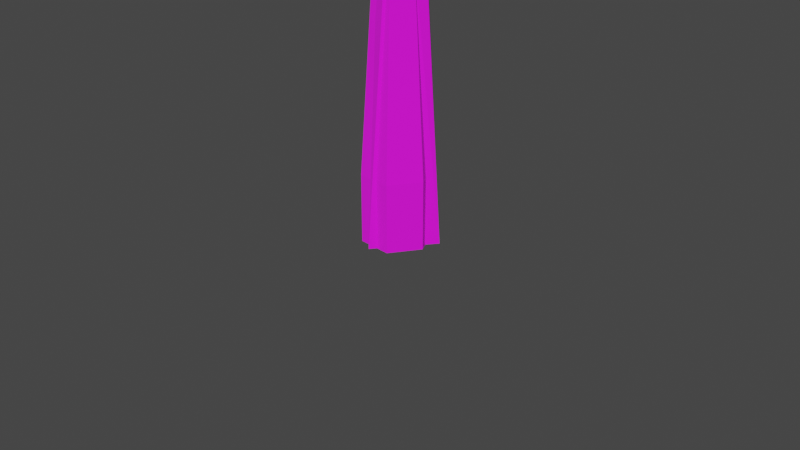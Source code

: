 # Source: Drzewo_2.blend  (saved by Blender 2.93.21; exported with 4.5.12 LTS)
import bpy
from mathutils import Matrix  # noqa: F401  (used for matrix-valued properties, if any)

bpy.ops.wm.read_factory_settings(use_empty=True)
scene = bpy.context.scene
scene.name = 'Scene'

# ---- collections
col_collection = bpy.data.collections.new('Collection'); scene.collection.children.link(col_collection)

# ---- images (referenced by path relative to the original .blend; pixels are not part of the script)
import os
ASSET_DIR = os.environ.get("B2B_ASSET_DIR", "")  # directory of the original .blend (textures are referenced by path, not embedded)
HERE = os.path.dirname(os.path.abspath(__file__))  # packed textures are extracted next to this script under _unpacked/

def load_image(name, relpath, width, height, colorspace="sRGB"):
    """Load a texture the original file referenced (path relative to the .blend, or extracted next to this script)."""
    p = next((c for c in (os.path.join(HERE, relpath), os.path.join(ASSET_DIR, relpath)) if relpath and os.path.exists(c)), "")
    if p:
        img = bpy.data.images.load(p, check_existing=True)
        img.name = name
    else:  # same state as the original file: an image datablock whose file is absent (Cycles renders it pink)
        img = bpy.data.images.new(name, width, height)
        img.source = "FILE"
        img.filepath = "//" + (relpath or name)
    img.colorspace_settings.name = colorspace
    return img
img_drzewo_1_png = load_image('Drzewo_1.png', 'Drzewo_1.png', 1024, 1024, 'sRGB')

# ---- materials (node trees are filled in below, after node groups)
mat_material_001 = bpy.data.materials.new('Material.001')
mat_material_001.use_transparent_shadow = False

# ---- material node trees
mat_material_001.use_nodes = True; mat_material_001.node_tree.nodes.clear()
_N = mat_material_001.node_tree.nodes; _L = mat_material_001.node_tree.links
n0 = _N.new('ShaderNodeBsdfPrincipled'); n0.name = 'Principled BSDF'; n0.location = (10, 300)
n0.distribution = 'GGX'
n0.subsurface_method = 'BURLEY'
n0.inputs[2].default_value = 1.0
n0.inputs[3].default_value = 1.45
n0.inputs[27].default_value = (0.0, 0.0, 0.0, 1.0)
n0.inputs[28].default_value = 1.0
n1 = _N.new('ShaderNodeOutputMaterial'); n1.name = 'Material Output'; n1.location = (300, 300)
n2 = _N.new('ShaderNodeTexImage'); n2.name = 'Image Texture'; n2.location = (-385, 261)
n2.image = img_drzewo_1_png
n2.interpolation = 'Closest'
_L.new(n0.outputs[0], n1.inputs[0])
_L.new(n2.outputs[0], n0.inputs[0])
_L.new(n2.outputs[1], n0.inputs[4])
n1.is_active_output = True

# ---- world
world_world = bpy.data.worlds.new('World'); scene.world = world_world
world_world.use_nodes = True; world_world.node_tree.nodes.clear()
_N = world_world.node_tree.nodes; _L = world_world.node_tree.links
n0 = _N.new('ShaderNodeOutputWorld'); n0.name = 'World Output'; n0.location = (300, 300)
n1 = _N.new('ShaderNodeBackground'); n1.name = 'Background'; n1.location = (10, 300)
n1.inputs[0].default_value = (0.05088, 0.05088, 0.05088, 1.0)
_L.new(n1.outputs[0], n0.inputs[0])
n0.is_active_output = True
world_world.color = (0.05088, 0.05088, 0.05088)
world_world.use_sun_shadow = False
world_world.sun_shadow_jitter_overblur = 0.0

# ---- cameras
cam_camera = bpy.data.cameras.new('Camera')
cam_camera.clip_end = 100.0
cam_camera.ortho_scale = 7.314

# ---- meshes
me_icosphere = bpy.data.meshes.new('Icosphere')
me_icosphere.from_pydata([(-0.2031, 0.3127, -0.2148), (-0.2031, 0.3127, 0.5196), (0.1642, 0.3127, -0.2148), (0.1642, 0.3127, 0.5196), (0.3478, -0.005329, -0.2148), (0.3478, -0.005329, 0.5196), (0.1642, -0.3234, -0.2148), (0.1642, -0.3234, 0.5196), (-0.2031, -0.3234, -0.2148), (-0.2031, -0.3234, 0.5196), (-0.3867, -0.005329, -0.2148), (-0.3867, -0.005329, 0.5196), (0.1024, 0.2058, 2.393), (-0.1413, 0.2058, 2.393), (0.2243, -0.005329, 2.393), (0.1024, -0.2164, 2.393), (-0.1413, -0.2164, 2.393), (-0.2632, -0.005329, 2.393), (0.03964, 0.097, 4.382), (-0.07852, 0.097, 4.382), (0.09872, -0.005329, 4.382), (0.03964, -0.1077, 4.382), (-0.07852, -0.1077, 4.382), (-0.1376, -0.005329, 4.382), (-0.005485, 0.01884, 5.589), (-0.03339, 0.01884, 5.588), (0.008469, -0.005329, 5.589), (-0.005485, -0.0295, 5.588), (-0.03339, -0.0295, 5.589), (-0.04735, -0.005329, 5.59), (0.03349, -0.09701, 4.547), (-0.07237, -0.09701, 4.547), (0.03349, 0.08635, 4.547), (0.08642, -0.005329, 4.547), (-0.1253, -0.005329, 4.547), (-0.07237, 0.08635, 4.547), (-0.06492, -0.4108, 4.617), (0.02604, -0.4108, 4.617), (-0.06018, -0.3296, 4.714), (0.0213, -0.3296, 4.714), (-0.04971, -0.5943, 5.206), (0.01083, -0.5943, 5.206), (-0.04656, -0.5101, 5.2), (0.007681, -0.5101, 5.2), (-0.03575, -0.5518, 5.561), (-0.003137, -0.5518, 5.561), (-0.03405, -0.5064, 5.558), (-0.004833, -0.5064, 5.558), (-0.02558, -0.5294, 5.688), (-0.0133, -0.5294, 5.688), (-0.02494, -0.5123, 5.687), (-0.01394, -0.5123, 5.688), (0.02523, -0.5547, 4.866), (-0.06412, -0.5547, 4.866), (-0.05947, -0.4353, 4.901), (0.02059, -0.4353, 4.901), (0.03964, -0.2446, 4.449), (-0.07852, -0.2446, 4.449), (-0.07237, -0.1961, 4.555), (0.03349, -0.1961, 4.555), (-0.08493, -0.1188, 4.179), (-0.1504, -0.005329, 4.179), (0.1115, -0.005329, 4.179), (0.04605, -0.1188, 4.179), (-0.08493, 0.1081, 4.179), (0.04605, 0.1081, 4.179), (0.02921, 0.3406, 4.53), (-0.06809, 0.3406, 4.53), (-0.07336, 0.4545, 4.462), (0.03448, 0.4545, 4.462), (0.04605, 0.3368, 4.308), (0.03964, 0.2464, 4.42), (-0.07852, 0.2464, 4.42), (-0.08493, 0.3368, 4.308), (0.01237, 0.456, 4.749), (-0.05125, 0.456, 4.749), (-0.0547, 0.5532, 4.719), (0.01581, 0.5532, 4.719), (0.003724, 0.5302, 4.97), (-0.0426, 0.5302, 4.97), (-0.04512, 0.6064, 4.951), (0.006236, 0.6064, 4.951), (-0.008499, 0.481, 5.287), (-0.03038, 0.481, 5.287), (-0.03157, 0.5178, 5.295), (-0.007313, 0.5178, 5.295), (-0.1714, -0.005329, 3.847), (0.05653, -0.1369, 3.847), (0.05653, 0.1263, 3.847), (-0.09541, -0.1369, 3.847), (0.1325, -0.005329, 3.847), (-0.09541, 0.1263, 3.847), (-0.4206, -0.1924, 4.219), (-0.2846, -0.1514, 4.35), (-0.3231, -0.05283, 4.347), (-0.4652, -0.07802, 4.214), (-0.6609, -0.2158, 4.673), (-0.517, -0.1775, 4.704), (-0.5366, -0.1091, 4.7), (-0.6835, -0.1364, 4.669), (-0.6296, -0.1623, 5.236), (-0.577, -0.1489, 5.235), (-0.5816, -0.1281, 5.233), (-0.635, -0.1381, 5.235), (-0.6138, -0.1184, 5.556), (-0.5918, -0.1143, 5.554), (-0.5899, -0.1228, 5.556), (-0.6115, -0.1284, 5.556), (0.02805, -0.08758, 4.692), (0.02805, 0.07692, 4.692), (-0.06693, 0.07692, 4.692), (-0.06693, -0.08758, 4.692), (0.07554, -0.005329, 4.692), (-0.1144, -0.005329, 4.692), (0.2173, 0.07961, 4.774), (0.2955, 0.08184, 4.682), (0.2623, 0.1479, 4.692), (0.2262, 0.1769, 4.755), (0.6534, 0.4227, 4.91), (0.6923, 0.4205, 4.913), (0.6927, 0.4488, 4.915), (0.6537, 0.4481, 4.911), (-0.03211, -0.007826, 4.359), (1.134, -0.8547, 5.25), (-0.4774, -1.378, 5.25), (-1.473, -0.007826, 5.25), (-0.4774, 1.363, 5.25), (1.134, 0.8391, 5.25), (0.4131, -1.378, 6.69), (-1.198, -0.8547, 6.69), (-1.198, 0.8391, 6.69), (0.4131, 1.363, 6.69), (1.409, -0.007826, 6.69), (-0.03211, -0.007826, 7.581), (-0.2938, -0.8133, 4.6), (0.6531, -0.5056, 4.6), (0.3914, -1.311, 5.123), (1.338, -0.007826, 5.123), (0.6531, 0.49, 4.6), (-0.879, -0.007826, 4.6), (-1.141, -0.8133, 5.123), (-0.2938, 0.7976, 4.6), (-1.141, 0.7976, 5.123), (0.3914, 1.295, 5.123), (1.5, -0.5056, 5.97), (1.5, 0.49, 5.97), (-0.03211, -1.619, 5.97), (0.9148, -1.311, 5.97), (-1.564, -0.5056, 5.97), (-0.979, -1.311, 5.97), (-0.979, 1.295, 5.97), (-1.564, 0.49, 5.97), (0.9148, 1.295, 5.97), (-0.03211, 1.603, 5.97), (1.077, -0.8133, 6.817), (-0.4556, -1.311, 6.817), (-1.402, -0.007826, 6.817), (-0.4556, 1.295, 6.817), (1.077, 0.7976, 6.817), (0.2296, -0.8133, 7.34), (0.8148, -0.007826, 7.34), (-0.7173, -0.5056, 7.34), (-0.7173, 0.49, 7.34), (0.2296, 0.7976, 7.34)], [], [(0, 1, 3, 2), (2, 3, 5, 4), (4, 5, 7, 6), (6, 7, 9, 8), (9, 7, 15, 16), (8, 9, 11, 10), (10, 11, 1, 0), (0, 2, 4, 6, 8, 10), (61, 60, 22, 23), (5, 3, 12, 14), (11, 9, 16, 17), (3, 1, 13, 12), (7, 5, 14, 15), (1, 11, 17, 13), (111, 108, 27, 28), (63, 62, 20, 21), (71, 70, 69, 66), (64, 61, 23, 19), (60, 63, 21, 22), (62, 65, 18, 20), (24, 25, 29, 28, 27, 26), (112, 109, 24, 26), (113, 111, 28, 29), (108, 112, 26, 27), (109, 110, 25, 24), (110, 113, 29, 25), (19, 23, 34, 35), (18, 19, 35, 32), (21, 20, 33, 30), (23, 22, 31, 34), (20, 18, 32, 33), (57, 56, 37, 36), (53, 52, 41, 40), (58, 57, 36, 38), (56, 59, 39, 37), (59, 58, 38, 39), (43, 42, 46, 47), (55, 54, 42, 43), (54, 53, 40, 42), (52, 55, 43, 41), (45, 47, 51, 49), (42, 40, 44, 46), (41, 43, 47, 45), (40, 41, 45, 44), (48, 49, 51, 50), (44, 45, 49, 48), (47, 46, 50, 51), (46, 44, 48, 50), (37, 39, 55, 52), (38, 36, 53, 54), (39, 38, 54, 55), (36, 37, 52, 53), (30, 31, 58, 59), (21, 30, 59, 56), (31, 22, 57, 58), (22, 21, 56, 57), (90, 88, 65, 62), (89, 87, 63, 60), (91, 86, 61, 64), (88, 91, 64, 65), (87, 90, 62, 63), (86, 89, 92, 95), (66, 69, 77, 74), (73, 72, 67, 68), (72, 71, 66, 67), (70, 73, 68, 69), (65, 64, 73, 70), (19, 18, 71, 72), (64, 19, 72, 73), (18, 65, 70, 71), (76, 75, 79, 80), (67, 66, 74, 75), (69, 68, 76, 77), (68, 67, 75, 76), (78, 81, 85, 82), (74, 77, 81, 78), (75, 74, 78, 79), (77, 76, 80, 81), (85, 84, 83, 82), (79, 78, 82, 83), (81, 80, 84, 85), (80, 79, 83, 84), (17, 16, 89, 86), (15, 14, 90, 87), (12, 13, 91, 88), (13, 17, 86, 91), (16, 15, 87, 89), (14, 12, 88, 90), (95, 92, 96, 99), (61, 86, 95, 94), (89, 60, 93, 92), (60, 61, 94, 93), (97, 98, 102, 101), (93, 94, 98, 97), (94, 95, 99, 98), (92, 93, 97, 96), (98, 99, 103, 102), (96, 97, 101, 100), (99, 96, 100, 103), (101, 102, 105, 106), (103, 100, 107, 104), (100, 101, 106, 107), (107, 106, 105, 104), (102, 103, 104, 105), (35, 34, 113, 110), (32, 35, 110, 109), (30, 33, 112, 108), (34, 31, 111, 113), (109, 112, 114, 117), (31, 30, 108, 111), (117, 114, 118, 121), (33, 32, 116, 115), (112, 33, 115, 114), (32, 109, 117, 116), (119, 120, 121, 118), (115, 116, 120, 119), (116, 117, 121, 120), (114, 115, 119, 118), (122, 135, 134), (123, 135, 137), (122, 134, 139), (122, 139, 141), (122, 141, 138), (123, 137, 144), (124, 136, 146), (125, 140, 148), (126, 142, 150), (127, 143, 152), (123, 144, 147), (124, 146, 149), (125, 148, 151), (126, 150, 153), (127, 152, 145), (128, 154, 159), (129, 155, 161), (130, 156, 162), (131, 157, 163), (132, 158, 160), (160, 163, 133), (160, 158, 163), (158, 131, 163), (163, 162, 133), (163, 157, 162), (157, 130, 162), (162, 161, 133), (162, 156, 161), (156, 129, 161), (161, 159, 133), (161, 155, 159), (155, 128, 159), (159, 160, 133), (159, 154, 160), (154, 132, 160), (145, 158, 132), (145, 152, 158), (152, 131, 158), (153, 157, 131), (153, 150, 157), (150, 130, 157), (151, 156, 130), (151, 148, 156), (148, 129, 156), (149, 155, 129), (149, 146, 155), (146, 128, 155), (147, 154, 128), (147, 144, 154), (144, 132, 154), (152, 153, 131), (152, 143, 153), (143, 126, 153), (150, 151, 130), (150, 142, 151), (142, 125, 151), (148, 149, 129), (148, 140, 149), (140, 124, 149), (146, 147, 128), (146, 136, 147), (136, 123, 147), (144, 145, 132), (144, 137, 145), (137, 127, 145), (138, 143, 127), (138, 141, 143), (141, 126, 143), (141, 142, 126), (141, 139, 142), (139, 125, 142), (139, 140, 125), (139, 134, 140), (134, 124, 140), (137, 138, 127), (137, 135, 138), (135, 122, 138), (134, 136, 124), (134, 135, 136), (135, 123, 136)])
_uv = me_icosphere.uv_layers.new(name='UVMap')
_uv.uv.foreach_set('vector', [0.9122, 0.09192, 0.7982, 0.09688, 0.792, 0.06393, 0.9082, 0.0576, 0.9079, 0.2622, 0.794, 0.259, 0.7994, 0.226, 0.9116, 0.2286, 0.9116, 0.2286, 0.7994, 0.226, 0.8026, 0.1936, 0.9144, 0.1946, 0.9144, 0.1946, 0.8026, 0.1936, 0.8035, 0.1614, 0.9156, 0.1605, 0.8035, 0.1614, 0.8026, 0.1936, 0.5187, 0.1875, 0.5195, 0.1654, 0.9156, 0.1605, 0.8035, 0.1614, 0.8021, 0.1293, 0.9148, 0.1262, 0.9148, 0.1262, 0.8021, 0.1293, 0.7982, 0.09688, 0.9122, 0.09192, 0.1094, 0.03287, 0.1094, 0.06421, 0.08223, 0.07988, 0.05509, 0.06421, 0.05509, 0.03287, 0.08223, 0.0172, 0.2426, 0.1576, 0.2434, 0.1694, 0.2123, 0.1699, 0.2115, 0.1593, 0.7994, 0.226, 0.794, 0.259, 0.51, 0.2315, 0.5155, 0.2096, 0.8021, 0.1293, 0.8035, 0.1614, 0.5195, 0.1654, 0.518, 0.1433, 0.792, 0.06393, 0.7982, 0.09688, 0.5142, 0.1213, 0.508, 0.09942, 0.8026, 0.1936, 0.7994, 0.226, 0.5155, 0.2096, 0.5187, 0.1875, 0.7982, 0.09688, 0.8021, 0.1293, 0.518, 0.1433, 0.5142, 0.1213, 0.1645, 0.1707, 0.1641, 0.1793, 0.02562, 0.1755, 0.02558, 0.173, 0.243, 0.1813, 0.2412, 0.1931, 0.2102, 0.1912, 0.2118, 0.1806, 0.1099, 0.1733, 0.1079, 0.1862, 0.09316, 0.1835, 0.09518, 0.1722, 0.2404, 0.1458, 0.2426, 0.1576, 0.2115, 0.1593, 0.2094, 0.1487, 0.2434, 0.1694, 0.243, 0.1813, 0.2118, 0.1806, 0.2123, 0.1699, 0.2412, 0.1931, 0.2381, 0.2049, 0.2073, 0.2018, 0.2102, 0.1912, 0.02431, 0.1806, 0.02024, 0.1815, 0.01696, 0.1799, 0.01774, 0.1773, 0.0218, 0.1765, 0.02508, 0.1781, 0.1627, 0.188, 0.1601, 0.1965, 0.02431, 0.1806, 0.02508, 0.1781, 0.1638, 0.1621, 0.1645, 0.1707, 0.02558, 0.173, 0.02534, 0.1705, 0.1641, 0.1793, 0.1627, 0.188, 0.02508, 0.1781, 0.02562, 0.1755, 0.1591, 0.1451, 0.162, 0.1535, 0.02503, 0.1679, 0.024, 0.1655, 0.162, 0.1535, 0.1638, 0.1621, 0.02534, 0.1705, 0.02503, 0.1679, 0.2094, 0.1487, 0.2115, 0.1593, 0.1862, 0.1608, 0.1842, 0.1512, 0.2058, 0.1381, 0.2094, 0.1487, 0.1842, 0.1512, 0.1811, 0.1418, 0.2118, 0.1806, 0.2102, 0.1912, 0.1851, 0.1895, 0.1866, 0.1799, 0.2115, 0.1593, 0.2123, 0.1699, 0.187, 0.1703, 0.1862, 0.1608, 0.2102, 0.1912, 0.2073, 0.2018, 0.1824, 0.199, 0.1851, 0.1895, 0.1282, 0.1849, 0.1267, 0.1948, 0.1075, 0.1907, 0.1084, 0.1831, 0.08582, 0.1816, 0.08492, 0.1886, 0.05858, 0.1835, 0.05934, 0.1787, 0.128, 0.1739, 0.1282, 0.1849, 0.1084, 0.1831, 0.1064, 0.1722, 0.1273, 0.1511, 0.1274, 0.1625, 0.1062, 0.1648, 0.1078, 0.1543, 0.1274, 0.1625, 0.128, 0.1739, 0.1064, 0.1722, 0.1062, 0.1648, 0.06038, 0.1672, 0.06059, 0.1717, 0.03186, 0.1719, 0.03172, 0.1697, 0.08689, 0.1652, 0.08706, 0.172, 0.06059, 0.1717, 0.06038, 0.1672, 0.08706, 0.172, 0.08582, 0.1816, 0.05934, 0.1787, 0.06059, 0.1717, 0.08527, 0.1554, 0.08689, 0.1652, 0.06038, 0.1672, 0.0586, 0.1606, 0.03102, 0.1663, 0.03172, 0.1697, 0.02176, 0.1712, 0.02149, 0.1699, 0.06059, 0.1717, 0.05934, 0.1787, 0.03162, 0.1754, 0.03186, 0.1719, 0.0586, 0.1606, 0.06038, 0.1672, 0.03172, 0.1697, 0.03102, 0.1663, 0.05934, 0.1787, 0.05858, 0.1835, 0.03107, 0.1779, 0.03162, 0.1754, 0.02177, 0.1734, 0.02151, 0.1743, 0.02022, 0.1739, 0.02045, 0.1731, 0.03162, 0.1754, 0.03107, 0.1779, 0.02151, 0.1743, 0.02177, 0.1734, 0.03172, 0.1697, 0.03186, 0.1719, 0.02189, 0.1721, 0.02176, 0.1712, 0.03186, 0.1719, 0.03162, 0.1754, 0.02177, 0.1734, 0.02189, 0.1721, 0.1078, 0.1543, 0.1062, 0.1648, 0.08689, 0.1652, 0.08527, 0.1554, 0.1064, 0.1722, 0.1084, 0.1831, 0.08582, 0.1816, 0.08706, 0.172, 0.1062, 0.1648, 0.1064, 0.1722, 0.08706, 0.172, 0.08689, 0.1652, 0.1084, 0.1831, 0.1075, 0.1907, 0.08492, 0.1886, 0.08582, 0.1816, 0.1371, 0.1641, 0.137, 0.1724, 0.128, 0.1739, 0.1274, 0.1625, 0.1412, 0.1495, 0.1371, 0.1641, 0.1274, 0.1625, 0.1273, 0.1511, 0.137, 0.1724, 0.1412, 0.1862, 0.1282, 0.1849, 0.128, 0.1739, 0.1412, 0.1862, 0.1399, 0.1965, 0.1267, 0.1948, 0.1282, 0.1849, 0.2922, 0.1962, 0.2887, 0.2099, 0.2381, 0.2049, 0.2412, 0.1931, 0.2947, 0.1687, 0.2942, 0.1825, 0.243, 0.1813, 0.2434, 0.1694, 0.2913, 0.1412, 0.2938, 0.1549, 0.2426, 0.1576, 0.2404, 0.1458, 0.2874, 0.1276, 0.2913, 0.1412, 0.2404, 0.1458, 0.2371, 0.1341, 0.2942, 0.1825, 0.2922, 0.1962, 0.2412, 0.1931, 0.243, 0.1813, 0.1776, 0.1544, 0.1809, 0.1668, 0.1401, 0.168, 0.1386, 0.1576, 0.09518, 0.1722, 0.09316, 0.1835, 0.07166, 0.1794, 0.07291, 0.1711, 0.1062, 0.1478, 0.1091, 0.1611, 0.09475, 0.1632, 0.09171, 0.1522, 0.1091, 0.1611, 0.1099, 0.1733, 0.09518, 0.1722, 0.09475, 0.1632, 0.1079, 0.1862, 0.1057, 0.1967, 0.09092, 0.1918, 0.09316, 0.1835, 0.13, 0.189, 0.1281, 0.2006, 0.1057, 0.1967, 0.1079, 0.1862, 0.1239, 0.1624, 0.1239, 0.1717, 0.1099, 0.1733, 0.1091, 0.1611, 0.13, 0.1449, 0.1239, 0.1624, 0.1091, 0.1611, 0.1062, 0.1478, 0.1239, 0.1717, 0.13, 0.189, 0.1079, 0.1862, 0.1099, 0.1733, 0.07114, 0.1579, 0.07277, 0.1659, 0.05293, 0.1668, 0.05357, 0.1607, 0.09475, 0.1632, 0.09518, 0.1722, 0.07291, 0.1711, 0.07277, 0.1659, 0.09316, 0.1835, 0.09092, 0.1918, 0.0704, 0.1849, 0.07166, 0.1794, 0.09171, 0.1522, 0.09475, 0.1632, 0.07277, 0.1659, 0.07114, 0.1579, 0.05305, 0.1707, 0.05389, 0.1768, 0.02661, 0.173, 0.02682, 0.1702, 0.07291, 0.1711, 0.07166, 0.1794, 0.05389, 0.1768, 0.05305, 0.1707, 0.07277, 0.1659, 0.07291, 0.1711, 0.05305, 0.1707, 0.05293, 0.1668, 0.07166, 0.1794, 0.0704, 0.1849, 0.05313, 0.1806, 0.05389, 0.1768, 0.02661, 0.173, 0.02628, 0.1748, 0.02343, 0.1742, 0.02373, 0.1725, 0.05293, 0.1668, 0.05305, 0.1707, 0.02682, 0.1702, 0.02679, 0.1685, 0.05389, 0.1768, 0.05313, 0.1806, 0.02628, 0.1748, 0.02661, 0.173, 0.05357, 0.1607, 0.05293, 0.1668, 0.02679, 0.1685, 0.02644, 0.1658, 0.518, 0.1433, 0.5195, 0.1654, 0.2947, 0.1687, 0.2938, 0.1549, 0.5187, 0.1875, 0.5155, 0.2096, 0.2922, 0.1962, 0.2942, 0.1825, 0.508, 0.09942, 0.5142, 0.1213, 0.2913, 0.1412, 0.2874, 0.1276, 0.5142, 0.1213, 0.518, 0.1433, 0.2938, 0.1549, 0.2913, 0.1412, 0.5195, 0.1654, 0.5187, 0.1875, 0.2942, 0.1825, 0.2947, 0.1687, 0.5155, 0.2096, 0.51, 0.2315, 0.2887, 0.2099, 0.2922, 0.1962, 0.1386, 0.1576, 0.1401, 0.168, 0.09795, 0.1689, 0.09732, 0.1622, 0.1577, 0.1957, 0.1736, 0.2176, 0.1356, 0.2103, 0.1369, 0.1933, 0.1809, 0.1668, 0.1611, 0.1862, 0.1384, 0.184, 0.1401, 0.168, 0.1611, 0.1862, 0.1577, 0.1957, 0.1369, 0.1933, 0.1384, 0.184, 0.09877, 0.1823, 0.09814, 0.1887, 0.05139, 0.1796, 0.05157, 0.1778, 0.1384, 0.184, 0.1369, 0.1933, 0.09814, 0.1887, 0.09877, 0.1823, 0.1369, 0.1933, 0.1356, 0.2103, 0.09407, 0.2011, 0.09814, 0.1887, 0.1401, 0.168, 0.1384, 0.184, 0.09877, 0.1823, 0.09795, 0.1689, 0.09814, 0.1887, 0.09407, 0.2011, 0.05032, 0.1839, 0.05139, 0.1796, 0.09795, 0.1689, 0.09877, 0.1823, 0.05157, 0.1778, 0.05158, 0.1734, 0.09732, 0.1622, 0.09795, 0.1689, 0.05158, 0.1734, 0.05143, 0.1712, 0.05157, 0.1778, 0.05139, 0.1796, 0.02483, 0.1763, 0.02485, 0.1756, 0.05143, 0.1712, 0.05158, 0.1734, 0.02495, 0.1738, 0.02487, 0.1729, 0.05158, 0.1734, 0.05157, 0.1778, 0.02485, 0.1756, 0.02495, 0.1738, 0.02365, 0.1779, 0.02412, 0.1762, 0.02483, 0.1763, 0.02446, 0.1781, 0.05139, 0.1796, 0.05032, 0.1839, 0.02446, 0.1781, 0.02483, 0.1763, 0.1842, 0.1512, 0.1862, 0.1608, 0.1638, 0.1621, 0.162, 0.1535, 0.1811, 0.1418, 0.1842, 0.1512, 0.162, 0.1535, 0.1591, 0.1451, 0.1866, 0.1799, 0.1851, 0.1895, 0.1627, 0.188, 0.1641, 0.1793, 0.1862, 0.1608, 0.187, 0.1703, 0.1645, 0.1707, 0.1638, 0.1621, 0.09126, 0.1734, 0.09094, 0.1815, 0.07601, 0.1803, 0.07162, 0.1731, 0.187, 0.1703, 0.1866, 0.1799, 0.1641, 0.1793, 0.1645, 0.1707, 0.07162, 0.1731, 0.07601, 0.1803, 0.02683, 0.1796, 0.02548, 0.1779, 0.09189, 0.1546, 0.09492, 0.1624, 0.07145, 0.1662, 0.07062, 0.1598, 0.09094, 0.1815, 0.09492, 0.1929, 0.07314, 0.1899, 0.07601, 0.1803, 0.09492, 0.1624, 0.09126, 0.1734, 0.07162, 0.1731, 0.07145, 0.1662, 0.02409, 0.1817, 0.02269, 0.1796, 0.02558, 0.1778, 0.02683, 0.1796, 0.07062, 0.1598, 0.07145, 0.1662, 0.02253, 0.1766, 0.02342, 0.1744, 0.07145, 0.1662, 0.07162, 0.1731, 0.02548, 0.1779, 0.02253, 0.1766, 0.07601, 0.1803, 0.07314, 0.1899, 0.02409, 0.1817, 0.02683, 0.1796, 0.6205, 0.9822, 0.5635, 0.965, 0.616, 0.9228, 0.4877, 0.6613, 0.4368, 0.6922, 0.4406, 0.625, 0.9486, 0.8377, 0.9146, 0.8866, 0.8907, 0.8237, 0.9126, 0.4811, 0.9486, 0.5285, 0.8813, 0.5318, 0.5623, 0.4051, 0.6185, 0.3855, 0.6008, 0.4505, 0.5481, 0.5561, 0.5933, 0.5174, 0.5984, 0.5806, 0.521, 0.775, 0.4981, 0.7199, 0.5598, 0.7347, 0.7208, 0.8684, 0.6614, 0.8731, 0.6944, 0.819, 0.8713, 0.7072, 0.8575, 0.7652, 0.8162, 0.717, 0.7646, 0.5142, 0.8154, 0.5453, 0.7569, 0.5697, 0.5481, 0.5561, 0.5984, 0.5806, 0.5455, 0.6156, 0.521, 0.775, 0.5598, 0.7347, 0.5768, 0.7958, 0.7208, 0.8684, 0.6944, 0.819, 0.7578, 0.8217, 0.8713, 0.7072, 0.8162, 0.717, 0.8384, 0.6576, 0.7646, 0.5142, 0.7569, 0.5697, 0.7072, 0.5302, 0.5956, 0.6976, 0.6068, 0.6434, 0.6426, 0.6905, 0.6702, 0.7735, 0.6222, 0.7461, 0.6781, 0.7266, 0.7655, 0.726, 0.7245, 0.7632, 0.7233, 0.704, 0.7497, 0.6207, 0.7725, 0.6711, 0.7158, 0.654, 0.6447, 0.6031, 0.6997, 0.5971, 0.666, 0.6457, 0.666, 0.6457, 0.7158, 0.654, 0.6851, 0.6842, 0.666, 0.6457, 0.6997, 0.5971, 0.7158, 0.654, 0.6997, 0.5971, 0.7497, 0.6207, 0.7158, 0.654, 0.7158, 0.654, 0.7233, 0.704, 0.6851, 0.6842, 0.7158, 0.654, 0.7725, 0.6711, 0.7233, 0.704, 0.7725, 0.6711, 0.7655, 0.726, 0.7233, 0.704, 0.7233, 0.704, 0.6781, 0.7266, 0.6851, 0.6842, 0.7233, 0.704, 0.7245, 0.7632, 0.6781, 0.7266, 0.7245, 0.7632, 0.6702, 0.7735, 0.6781, 0.7266, 0.6781, 0.7266, 0.6426, 0.6905, 0.6851, 0.6842, 0.6781, 0.7266, 0.6222, 0.7461, 0.6426, 0.6905, 0.6222, 0.7461, 0.5956, 0.6976, 0.6426, 0.6905, 0.6426, 0.6905, 0.666, 0.6457, 0.6851, 0.6842, 0.6426, 0.6905, 0.6068, 0.6434, 0.666, 0.6457, 0.6068, 0.6434, 0.6447, 0.6031, 0.666, 0.6457, 0.653, 0.5485, 0.6997, 0.5971, 0.6447, 0.6031, 0.7072, 0.5302, 0.7569, 0.5697, 0.6997, 0.5971, 0.7569, 0.5697, 0.7497, 0.6207, 0.6997, 0.5971, 0.8043, 0.6117, 0.7725, 0.6711, 0.7497, 0.6207, 0.8384, 0.6576, 0.8162, 0.717, 0.7725, 0.6711, 0.8162, 0.717, 0.7655, 0.726, 0.7725, 0.6711, 0.7909, 0.7751, 0.7245, 0.7632, 0.7655, 0.726, 0.7578, 0.8217, 0.6944, 0.819, 0.7245, 0.7632, 0.6944, 0.819, 0.6702, 0.7735, 0.7245, 0.7632, 0.6313, 0.8129, 0.6222, 0.7461, 0.6702, 0.7735, 0.5768, 0.7958, 0.5598, 0.7347, 0.6222, 0.7461, 0.5598, 0.7347, 0.5956, 0.6976, 0.6222, 0.7461, 0.5461, 0.6728, 0.6068, 0.6434, 0.5956, 0.6976, 0.5455, 0.6156, 0.5984, 0.5806, 0.6068, 0.6434, 0.5984, 0.5806, 0.6447, 0.6031, 0.6068, 0.6434, 0.7569, 0.5697, 0.8043, 0.6117, 0.7497, 0.6207, 0.7569, 0.5697, 0.8154, 0.5453, 0.8043, 0.6117, 0.8154, 0.5453, 0.8583, 0.5866, 0.8043, 0.6117, 0.8162, 0.717, 0.7909, 0.7751, 0.7655, 0.726, 0.8162, 0.717, 0.8575, 0.7652, 0.7909, 0.7751, 0.8575, 0.7652, 0.8314, 0.8187, 0.7909, 0.7751, 0.6944, 0.819, 0.6313, 0.8129, 0.6702, 0.7735, 0.6944, 0.819, 0.6614, 0.8731, 0.6313, 0.8129, 0.6614, 0.8731, 0.6024, 0.8649, 0.6313, 0.8129, 0.5598, 0.7347, 0.5461, 0.6728, 0.5956, 0.6976, 0.5598, 0.7347, 0.4981, 0.7199, 0.5461, 0.6728, 0.4981, 0.7199, 0.4877, 0.6613, 0.5461, 0.6728, 0.5984, 0.5806, 0.653, 0.5485, 0.6447, 0.6031, 0.5984, 0.5806, 0.5933, 0.5174, 0.653, 0.5485, 0.5933, 0.5174, 0.6459, 0.4894, 0.653, 0.5485, 0.6008, 0.4505, 0.6659, 0.4333, 0.6459, 0.4894, 0.6008, 0.4505, 0.6185, 0.3855, 0.6659, 0.4333, 0.8813, 0.5318, 0.8583, 0.5866, 0.8154, 0.5453, 0.8813, 0.5318, 0.9178, 0.5884, 0.8583, 0.5866, 0.8813, 0.5318, 0.9486, 0.5285, 0.9178, 0.5884, 0.8907, 0.8237, 0.8314, 0.8187, 0.8575, 0.7652, 0.8907, 0.8237, 0.8482, 0.8758, 0.8314, 0.8187, 0.8907, 0.8237, 0.9146, 0.8866, 0.8482, 0.8758, 0.616, 0.9228, 0.6024, 0.8649, 0.6614, 0.8731, 0.5933, 0.5174, 0.6008, 0.4505, 0.6459, 0.4894, 0.4406, 0.625, 0.4368, 0.6922, 0.3805, 0.6553, 0.4368, 0.6922, 0.3818, 0.7148, 0.3805, 0.6553, 0.616, 0.9228, 0.5533, 0.8985, 0.6024, 0.8649, 0.616, 0.9228, 0.5635, 0.965, 0.5533, 0.8985, 0.4368, 0.6922, 0.4877, 0.6613, 0.4981, 0.7199])
me_icosphere.materials.append(mat_material_001)
me_icosphere.use_remesh_fix_poles = True
me_icosphere.use_remesh_preserve_attributes = False
me_icosphere.use_mirror_vertex_groups = False
me_icosphere.update()
me_icosphere_002 = bpy.data.meshes.new('Icosphere.002')
me_icosphere_002.from_pydata([(-0.3076, 0.1902, -0.2115), (0.3914, 0.1896, -0.2023), (-0.01906, -0.4015, -0.2085), (-0.01935, 0.1621, 4.364), (0.08909, -0.117, 4.345), (0.02046, -0.00676, 5.594), (-0.01097, -0.5683, 4.833), (0.03097, -0.5318, 5.679), (0.07259, -0.5947, 4.968), (0.03062, -0.2129, 4.546), (-0.06292, -0.1053, 4.29), (0.03155, 0.564, 4.593), (0.08257, 0.1503, 4.301), (0.03043, 0.5526, 5.251), (-0.1151, -0.1021, 3.89), (-0.09078, 0.04586, 4.136), (-0.4855, -0.1448, 4.735), (-0.6135, -0.1302, 4.555), (-0.6105, -0.217, 4.676), (-0.5534, -0.1251, 5.556), (0.1423, 0.04986, 4.689), (0.0006499, 0.0, 4.284), (-0.4727, -1.457, 5.231), (-1.531, 0.0, 5.231), (0.0006499, 1.811, 5.997), (1.541, -9.313e-09, 5.044), (0.474, -1.457, 6.762), (-1.54, 9.313e-09, 6.949), (1.532, 0.0, 6.762), (0.0006499, 0.0, 7.709)], [], [(1, 2, 0), (2, 14, 0), (1, 4, 2), (3, 15, 5), (20, 9, 4), (4, 6, 10), (6, 7, 9), (8, 7, 6), (9, 8, 4), (14, 4, 10), (15, 11, 12), (3, 11, 15), (12, 13, 3), (12, 11, 13), (15, 12, 1), (4, 14, 2), (1, 12, 20), (15, 16, 10), (17, 16, 15), (18, 19, 17), (20, 5, 9), (1, 0, 15), (0, 14, 15), (16, 18, 14, 10), (10, 9, 15), (9, 10, 6), (8, 9, 7), (6, 4, 8), (11, 3, 13), (1, 20, 4), (5, 20, 12, 3), (17, 14, 18), (15, 14, 17), (16, 17, 19), (16, 19, 18), (15, 9, 5), (21, 25, 22), (21, 22, 23), (21, 23, 24), (21, 24, 25), (22, 25, 26), (23, 22, 27), (24, 23, 27), (25, 28, 26), (22, 26, 27), (25, 24, 28), (26, 28, 29), (27, 26, 29), (24, 27, 29), (28, 24, 29)])
_uv = me_icosphere_002.uv_layers.new(name='UVMap')
_uv.uv.foreach_set('vector', [0.9776, 0.1505, 0.8871, 0.2015, 0.8837, 0.1116, 0.8871, 0.2015, 0.2746, 0.1772, 0.8837, 0.1116, 0.8809, 0.2964, 0.2011, 0.2062, 0.8871, 0.2015, 0.2042, 0.1427, 0.2308, 0.1593, 0.01628, 0.1613, 0.1485, 0.2282, 0.1727, 0.1963, 0.2011, 0.2062, 0.2427, 0.1924, 0.1261, 0.1589, 0.2591, 0.152, 0.1261, 0.1589, 0.02254, 0.1679, 0.1944, 0.1284, 0.1124, 0.1693, 0.02254, 0.1679, 0.1261, 0.1589, 0.1965, 0.1989, 0.1124, 0.1693, 0.2427, 0.1924, 0.2746, 0.1772, 0.2011, 0.2062, 0.2136, 0.1811, 0.1998, 0.1791, 0.1082, 0.2028, 0.1667, 0.167, 0.1576, 0.1535, 0.104, 0.121, 0.1935, 0.1517, 0.1667, 0.167, 0.02741, 0.166, 0.1576, 0.1535, 0.1667, 0.167, 0.1082, 0.2028, 0.02741, 0.166, 0.2314, 0.1593, 0.2155, 0.1308, 0.8734, 0.03566, 0.2011, 0.2062, 0.2746, 0.1772, 0.8871, 0.2015, 0.8734, 0.03566, 0.2155, 0.1308, 0.1565, 0.122, 0.2514, 0.1793, 0.1523, 0.1696, 0.2384, 0.1615, 0.173, 0.1937, 0.1523, 0.1696, 0.2514, 0.1793, 0.1569, 0.2047, 0.02244, 0.1733, 0.173, 0.1937, 0.1485, 0.2282, 0.01628, 0.1613, 0.1727, 0.1963, 0.8734, 0.03566, 0.8837, 0.1116, 0.2314, 0.1593, 0.8837, 0.1116, 0.2746, 0.1772, 0.2314, 0.1593, 0.1523, 0.1696, 0.151, 0.1481, 0.2693, 0.1192, 0.2384, 0.1615, 0.2131, 0.1809, 0.1727, 0.1963, 0.2308, 0.1593, 0.1944, 0.1284, 0.2591, 0.152, 0.1261, 0.1589, 0.1124, 0.1693, 0.1965, 0.1989, 0.02254, 0.1679, 0.1261, 0.1589, 0.2427, 0.1924, 0.1124, 0.1693, 0.104, 0.121, 0.1576, 0.1535, 0.02741, 0.166, 0.8809, 0.2964, 0.1485, 0.2282, 0.2011, 0.2062, 0.01628, 0.1613, 0.1565, 0.122, 0.2155, 0.1308, 0.2042, 0.1427, 0.173, 0.1937, 0.2693, 0.2136, 0.1569, 0.2047, 0.2514, 0.1793, 0.2693, 0.2136, 0.173, 0.1937, 0.1523, 0.1696, 0.173, 0.1937, 0.02244, 0.1733, 0.1523, 0.1696, 0.02244, 0.1733, 0.151, 0.1481, 0.2308, 0.1593, 0.1727, 0.1963, 0.01628, 0.1613, 0.9343, 0.7096, 0.8032, 0.9759, 0.7204, 0.6677, 0.9343, 0.7096, 0.7204, 0.6677, 0.7736, 0.4643, 0.06268, 0.735, 0.2054, 0.4713, 0.3382, 0.7157, 0.06268, 0.735, 0.3382, 0.7157, 0.2214, 0.9736, 0.7204, 0.6677, 0.8032, 0.9759, 0.6081, 0.7354, 0.7736, 0.4643, 0.7204, 0.6677, 0.4958, 0.474, 0.3382, 0.7157, 0.2054, 0.4713, 0.4958, 0.474, 0.8032, 0.9759, 0.5033, 0.9328, 0.6081, 0.7354, 0.7204, 0.6677, 0.6081, 0.7354, 0.4958, 0.474, 0.2214, 0.9736, 0.3382, 0.7157, 0.5033, 0.9328, 0.6081, 0.7354, 0.5033, 0.9328, 0.4914, 0.7067, 0.4958, 0.474, 0.6081, 0.7354, 0.4914, 0.7067, 0.3382, 0.7157, 0.4958, 0.474, 0.4914, 0.7067, 0.5033, 0.9328, 0.3382, 0.7157, 0.4914, 0.7067])
me_icosphere_002.materials.append(mat_material_001)
me_icosphere_002.use_remesh_fix_poles = True
me_icosphere_002.use_remesh_preserve_attributes = False
me_icosphere_002.use_mirror_vertex_groups = False
me_icosphere_002.update()

# ---- objects
ob_camera = bpy.data.objects.new('Camera', cam_camera)
ob_icosphere = bpy.data.objects.new('Icosphere', me_icosphere)
ob_icosphere_002 = bpy.data.objects.new('Icosphere.002', me_icosphere_002)

# ---- transforms, parenting, visibility, modifiers, constraints
ob_camera.location = (7.359, -6.926, 4.958)
ob_camera.rotation_euler = (1.109, 0.0, 0.8149)
ob_camera.lock_rotations_4d = False
ob_camera.empty_display_type = 'ARROWS'
ob_camera.color = (0.0, 0.0, 0.0, 0.0)
ob_camera.display_type = 'WIRE'
ob_camera.lineart.crease_threshold = 0.0
ob_icosphere.location = (0.0, 0.0, 0.0)
ob_icosphere.lineart.crease_threshold = 0.0
ob_icosphere_002.location = (0.0, 0.0, 0.0)
ob_icosphere_002.lineart.crease_threshold = 0.0

# ---- collection membership
col_collection.objects.link(ob_camera)
col_collection.objects.link(ob_icosphere)
col_collection.objects.link(ob_icosphere_002)

# ---- scene / render settings (as saved in the file)
scene.camera = ob_camera
scene.frame_start = 1; scene.frame_end = 250; scene.frame_set(1)
scene.render.engine = 'BLENDER_EEVEE_NEXT'
scene.render.film_transparent = True
scene.cycles.use_denoising = False
scene.cycles.samples = 128
scene.cycles.sampling_pattern = 'TABULATED_SOBOL'
scene.cycles.use_adaptive_sampling = False
scene.cycles.use_light_tree = False
scene.view_settings.view_transform = 'Filmic'
bpy.context.view_layer.update()

# ---- added for rendering (the .blend has no usable light): sun
light_auto_sun = bpy.data.lights.new('AutoSun', 'SUN')
light_auto_sun.energy = 3.0
light_auto_sun.angle = 0.0523599
ob_auto_sun = bpy.data.objects.new('AutoSun', light_auto_sun)
scene.collection.objects.link(ob_auto_sun)
ob_auto_sun.rotation_euler = (0.872665, 0.174533, 0.523599)
bpy.context.view_layer.update()
